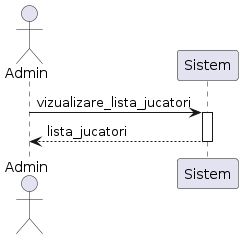

The diagram above was rendered by PlantUML. Its source (embedded in the PNG):
@startuml
actor Admin
participant Sistem
Admin -> Sistem: vizualizare_lista_jucatori
activate Sistem
Sistem --> Admin: lista_jucatori
deactivate Sistem
@enduml